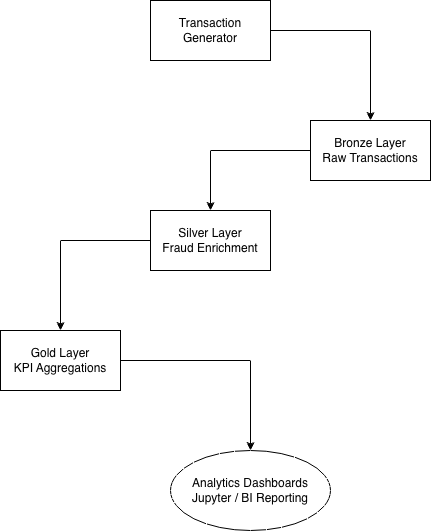

The diagram above was exported from draw.io. Its source (the exported page's mxGraphModel, read from the mxfile embedded in the PNG):
<mxGraphModel dx="814" dy="534" grid="1" gridSize="10" guides="1" tooltips="1" connect="1" arrows="1" fold="1" page="1" pageScale="1" pageWidth="850" pageHeight="1100" math="0" shadow="0">
  <root>
    <mxCell id="0" />
    <mxCell id="1" parent="0" />
    <mxCell id="gokmuGEwujIE3tKE-mqP-3" edge="1" parent="1" source="gokmuGEwujIE3tKE-mqP-1" style="edgeStyle=orthogonalEdgeStyle;rounded=0;orthogonalLoop=1;jettySize=auto;html=1;" target="gokmuGEwujIE3tKE-mqP-2" value="">
      <mxGeometry relative="1" as="geometry" />
    </mxCell>
    <mxCell id="gokmuGEwujIE3tKE-mqP-1" parent="1" style="rounded=0;whiteSpace=wrap;html=1;" value="Transaction Generator" vertex="1">
      <mxGeometry height="60" width="120" x="280" y="70" as="geometry" />
    </mxCell>
    <mxCell id="gokmuGEwujIE3tKE-mqP-6" edge="1" parent="1" source="gokmuGEwujIE3tKE-mqP-2" style="edgeStyle=orthogonalEdgeStyle;rounded=0;orthogonalLoop=1;jettySize=auto;html=1;" target="gokmuGEwujIE3tKE-mqP-5" value="">
      <mxGeometry relative="1" as="geometry" />
    </mxCell>
    <mxCell id="gokmuGEwujIE3tKE-mqP-2" parent="1" style="rounded=0;whiteSpace=wrap;html=1;" value="Bronze Layer&#10;Raw Transactions" vertex="1">
      <mxGeometry height="60" width="120" x="440" y="190" as="geometry" />
    </mxCell>
    <mxCell id="gokmuGEwujIE3tKE-mqP-8" edge="1" parent="1" source="gokmuGEwujIE3tKE-mqP-5" style="edgeStyle=orthogonalEdgeStyle;rounded=0;orthogonalLoop=1;jettySize=auto;html=1;" target="gokmuGEwujIE3tKE-mqP-7" value="">
      <mxGeometry relative="1" as="geometry" />
    </mxCell>
    <mxCell id="gokmuGEwujIE3tKE-mqP-5" parent="1" style="rounded=0;whiteSpace=wrap;html=1;" value="Silver Layer&#10;Fraud Enrichment" vertex="1">
      <mxGeometry height="60" width="120" x="280" y="280" as="geometry" />
    </mxCell>
    <mxCell id="gokmuGEwujIE3tKE-mqP-10" edge="1" parent="1" source="gokmuGEwujIE3tKE-mqP-7" style="edgeStyle=orthogonalEdgeStyle;rounded=0;orthogonalLoop=1;jettySize=auto;html=1;" target="gokmuGEwujIE3tKE-mqP-9" value="">
      <mxGeometry relative="1" as="geometry" />
    </mxCell>
    <mxCell id="gokmuGEwujIE3tKE-mqP-7" parent="1" style="rounded=0;whiteSpace=wrap;html=1;" value="Gold Layer&#10;KPI Aggregations" vertex="1">
      <mxGeometry height="60" width="120" x="130" y="400" as="geometry" />
    </mxCell>
    <mxCell id="gokmuGEwujIE3tKE-mqP-9" parent="1" style="ellipse;whiteSpace=wrap;html=1;rounded=0;" value="Analytics Dashboards&#10;Jupyter / BI Reporting" vertex="1">
      <mxGeometry height="80" width="160" x="300" y="520" as="geometry" />
    </mxCell>
  </root>
</mxGraphModel>